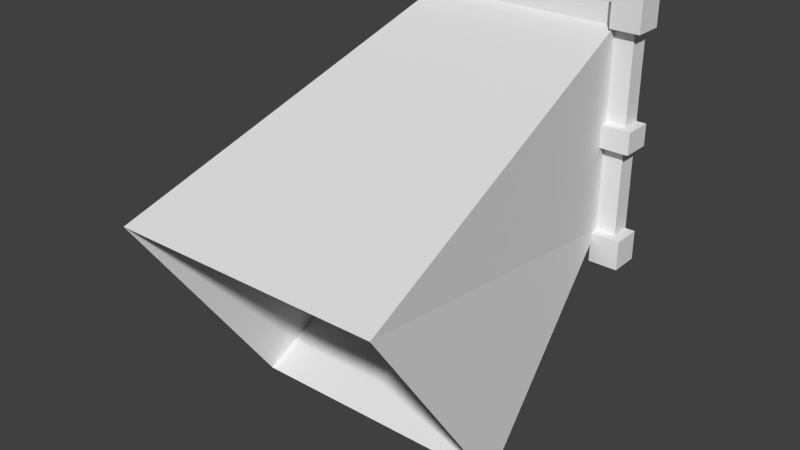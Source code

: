 # Source: Window.blend  (saved by Blender 2.69.0; exported with 4.5.12 LTS)
import bpy
from mathutils import Matrix  # noqa: F401  (used for matrix-valued properties, if any)

bpy.ops.wm.read_factory_settings(use_empty=True)
scene = bpy.context.scene
scene.name = 'Scene'

# ---- collections
col_collection_1 = bpy.data.collections.new('Collection 1'); scene.collection.children.link(col_collection_1)

# ---- materials (node trees are filled in below, after node groups)
mat_godray = bpy.data.materials.new('Godray')
mat_godray.alpha_threshold = 0.0
mat_godray.use_transparent_shadow = False
mat_godray.roughness = 0.5
mat_godray.line_color = (0.0, 0.0, 0.0, 1.0)
mat_window = bpy.data.materials.new('Window')
mat_window.alpha_threshold = 0.0
mat_window.use_transparent_shadow = False
mat_window.roughness = 0.5
mat_window.line_color = (0.0, 0.0, 0.0, 1.0)

# ---- material node trees

# ---- world
world_world = bpy.data.worlds.new('World'); scene.world = world_world
world_world.color = (0.05088, 0.05088, 0.05088)
world_world.use_sun_shadow = False
world_world.sun_shadow_jitter_overblur = 0.0
world_world.cycles.sampling_method = 'MANUAL'
world_world.cycles.sample_map_resolution = 256

# ---- meshes
me_plane = bpy.data.meshes.new('Plane')
me_plane.from_pydata([(0.5, -0.5, 0.05), (-0.5, -0.5, 0.05), (0.5, 0.5, 0.05), (-0.5, 0.5, 0.05), (0.6728, -1.251, 1.114), (-0.6728, -1.251, 1.114), (0.6728, -0.1489, 1.886), (-0.6728, -0.1489, 1.886)], [], [(0, 4, 6, 2), (3, 7, 5, 1), (2, 6, 7, 3), (1, 5, 4, 0)])
_uv = me_plane.uv_layers.new(name='UVMap')
_uv.uv.foreach_set('vector', [0.01562, 0.6289, 0.01172, 0.9727, 0.3633, 0.9727, 0.2266, 0.4805, 0.6172, 0.007812, 0.6172, 0.5195, 0.9531, 0.4258, 0.8633, 0.09375, 0.2969, 0.01172, 0.2539, 0.5195, 0.6016, 0.5195, 0.5586, 0.01172, 0.6484, 0.6016, 0.6016, 0.9414, 0.9531, 0.9414, 0.9102, 0.6016])
me_plane.materials.append(mat_godray)
me_plane.use_remesh_preserve_volume = False
me_plane.use_remesh_preserve_attributes = False
me_plane.use_mirror_vertex_groups = False
me_plane.update()
me_cube_001 = bpy.data.meshes.new('Cube.001')
me_cube_001.from_pydata([(-0.5, -0.05, -0.5013), (0.5, -0.05, -0.5013), (-0.5, -0.05, 0.4987), (0.5, -0.05, 0.4987), (-0.5, -0.05, 0.04868), (-0.6, 0.05, -0.5013), (-0.6, -0.05, -0.5013), (-0.5, -0.05, 0.5987), (-0.5, 0.05, 0.5987), (0.5, 0.05, 0.5987), (0.5, -0.05, 0.5987), (-0.5, -0.05, -0.6013), (-0.5, 0.05, -0.6013), (0.5, 0.05, -0.6013), (0.5, -0.05, -0.6013), (0.6, 0.05, -0.5013), (0.6, -0.05, -0.5013), (0.6, 0.05, 0.4987), (0.6, -0.05, 0.4987), (0.6, -5.228e-11, 0.4987), (0.5, -0.1, 0.4987), (0.5, -0.1, -0.5013), (-0.6, -0.05, 0.4987), (-0.6, 0.05, 0.4987), (0.5, -0.05, 0.04868), (0.6, 0.05, 0.04868), (0.6, -0.05, 0.04868), (-0.6, -0.05, 0.04868), (-0.6, 0.05, 0.04868), (0.5, -0.05, -0.06132), (0.6, 0.05, -0.06132), (0.6, -0.05, -0.06132), (-0.6, 0.05, -0.06132), (-0.5, -0.05, -0.06132), (-0.6, -0.05, -0.06132), (-0.5, -5.228e-11, 0.04868), (-0.5, -5.228e-11, 0.4987), (-0.5, -5.228e-11, -0.06132), (-0.5, -5.228e-11, -0.5013), (0.5, -5.228e-11, -0.5013), (0.5, -5.228e-11, -0.06132), (0.5, -5.228e-11, 0.04868), (0.5, -5.228e-11, 0.4987), (0.65, 0.05, 0.04868), (0.65, -0.05, 0.04868), (0.65, 0.05, -0.06132), (0.65, -0.05, -0.06132), (0.5, -0.1, 0.04868), (0.6, -0.1, 0.04868), (0.5, -0.1, -0.06132), (0.6, -0.1, -0.06132), (0.65, -0.1, 0.04868), (0.65, -0.1, -0.06132), (0.5, 0.05, -0.6513), (0.5, -0.05, -0.6513), (0.6, 0.05, -0.6513), (0.6, -0.05, -0.6513), (0.65, 0.05, -0.5013), (0.65, -0.05, -0.5013), (0.65, 0.05, -0.6013), (0.65, -0.05, -0.6013), (0.65, 0.05, -0.6513), (0.65, -0.05, -0.6513), (0.5, -0.1, -0.6013), (0.6, -0.1, -0.5013), (0.6, -0.1, -0.6013), (0.5, -0.1, -0.6513), (0.6, -0.1, -0.6513), (0.65, -0.1, -0.5013), (0.65, -0.1, -0.6013), (0.65, -0.1, -0.6513), (0.65, 0.05, 0.4987), (0.65, -0.05, 0.4987), (0.65, 0.05, 0.5987), (0.65, -0.05, 0.5987), (0.5, 0.05, 0.6487), (0.5, -0.05, 0.6487), (0.6, 0.05, 0.6487), (0.6, -0.05, 0.6487), (0.65, 0.05, 0.6487), (0.65, -0.05, 0.6487), (0.5, -0.1, 0.5987), (0.6, -0.1, 0.4987), (0.6, -0.1, 0.5987), (0.65, -0.1, 0.4987), (0.65, -0.1, 0.5987), (0.5, -0.1, 0.6487), (0.6, -0.1, 0.6487), (0.65, -0.1, 0.6487), (-0.65, -0.05, 0.4987), (-0.65, 0.05, 0.4987), (-0.65, -0.05, 0.5987), (-0.65, 0.05, 0.5987), (-0.5, -0.05, 0.6487), (-0.5, 0.05, 0.6487), (-0.6, -0.05, 0.6487), (-0.6, 0.05, 0.6487), (-0.65, -0.05, 0.6487), (-0.65, 0.05, 0.6487), (-0.5, -0.1, 0.4987), (-0.5, -0.1, 0.5987), (-0.6, -0.1, 0.4987), (-0.6, -0.1, 0.5987), (-0.65, -0.1, 0.4987), (-0.65, -0.1, 0.5987), (-0.5, -0.1, 0.6487), (-0.6, -0.1, 0.6487), (-0.65, -0.1, 0.6487), (-0.5, -0.1, 0.04868), (-0.6, -0.1, 0.04868), (-0.5, -0.1, -0.06132), (-0.6, -0.1, -0.06132), (-0.65, -0.05, 0.04868), (-0.65, 0.05, 0.04868), (-0.65, 0.05, -0.06132), (-0.65, -0.05, -0.06132), (-0.65, -0.1, 0.04868), (-0.65, -0.1, -0.06132), (-0.5, -0.1, -0.5013), (-0.6, -0.1, -0.5013), (-0.5, -0.1, -0.6013), (-0.6, -0.1, -0.6013), (-0.5, -0.05, -0.6513), (-0.5, 0.05, -0.6513), (-0.6, -0.05, -0.6513), (-0.6, 0.05, -0.6513), (-0.5, -0.1, -0.6513), (-0.6, -0.1, -0.6513), (-0.65, 0.05, -0.5013), (-0.65, -0.05, -0.5013), (-0.65, -0.05, -0.6013), (-0.65, 0.05, -0.6013), (-0.65, -0.1, -0.5013), (-0.65, -0.1, -0.6013), (-0.65, -0.05, -0.6513), (-0.65, 0.05, -0.6513), (-0.65, -0.1, -0.6513)], [(19, 18), (19, 17)], [(97, 91, 104, 107), (120, 121, 127, 126), (18, 72, 84, 82), (9, 10, 76, 75), (2, 3, 10, 7), (14, 54, 66, 63), (1, 0, 11, 14), (121, 119, 132, 133), (60, 58, 68, 69), (78, 76, 86, 87), (29, 1, 16, 31), (119, 6, 129, 132), (93, 95, 106, 105), (95, 97, 107, 106), (4, 2, 22, 27), (18, 26, 25, 17), (3, 24, 26, 18), (34, 33, 110, 111), (31, 46, 52, 50), (109, 27, 112, 116), (0, 33, 34, 6), (35, 4, 33, 37), (38, 37, 33, 0), (39, 38, 0, 1), (39, 1, 29, 40), (41, 40, 29, 24), (42, 41, 24, 3), (36, 42, 3, 2), (2, 4, 35, 36), (35, 37, 38, 39, 40, 41, 42, 36), (26, 44, 43, 25), (44, 26, 48, 51), (46, 45, 43, 44), (46, 31, 30, 45), (47, 49, 50, 48), (48, 50, 52, 51), (46, 44, 51, 52), (29, 31, 50, 49), (24, 29, 49, 47), (26, 24, 47, 48), (62, 60, 69, 70), (58, 16, 64, 68), (21, 63, 65, 64), (65, 67, 70, 69), (65, 63, 66, 67), (64, 65, 69, 68), (54, 56, 67, 66), (1, 14, 63, 21), (16, 1, 21, 64), (56, 62, 70, 67), (80, 78, 87, 88), (76, 10, 81, 86), (81, 20, 82, 83), (83, 82, 84, 85), (83, 85, 88, 87), (81, 83, 87, 86), (72, 74, 85, 84), (74, 80, 88, 85), (10, 3, 20, 81), (3, 18, 82, 20), (7, 93, 105, 100), (91, 92, 90, 89), (23, 22, 89, 90), (22, 23, 28, 27), (113, 112, 27, 28), (99, 100, 102, 101), (101, 102, 104, 103), (102, 100, 105, 106), (104, 102, 106, 107), (89, 22, 101, 103), (91, 89, 103, 104), (22, 2, 99, 101), (2, 7, 100, 99), (110, 108, 109, 111), (33, 4, 108, 110), (4, 27, 109, 108), (113, 114, 115, 112), (32, 34, 115, 114), (112, 115, 117, 116), (34, 111, 117, 115), (111, 109, 116, 117), (5, 6, 34, 32), (128, 129, 6, 5), (128, 131, 130, 129), (130, 131, 135, 134), (125, 124, 134, 135), (120, 118, 119, 121), (11, 0, 118, 120), (11, 120, 126, 122), (0, 6, 119, 118), (123, 122, 124, 125), (122, 123, 12, 11), (124, 122, 126, 127), (124, 127, 136, 134), (13, 14, 11, 12), (54, 14, 13, 53), (129, 130, 133, 132), (54, 53, 55, 56), (56, 55, 61, 62), (133, 130, 134, 136), (60, 62, 61, 59), (57, 58, 60, 59), (58, 57, 15, 16), (15, 30, 31, 16), (127, 121, 133, 136), (78, 77, 75, 76), (80, 79, 77, 78), (74, 73, 79, 80), (17, 71, 72, 18), (73, 74, 72, 71), (92, 91, 97, 98), (98, 97, 95, 96), (96, 95, 93, 94), (93, 7, 8, 94), (8, 7, 10, 9)])
_uv = me_cube_001.uv_layers.new(name='UVMap')
_uv.uv.foreach_set('vector', [0.9844, 0.7383, 0.957, 0.7383, 0.957, 0.7109, 0.9844, 0.7109, 0.7695, 0.5078, 0.7148, 0.5078, 0.7148, 0.4805, 0.7695, 0.4805, 0.9297, 0.8867, 0.9297, 0.9141, 0.9023, 0.9141, 0.9023, 0.8867, 0.7383, 0.8047, 0.793, 0.8047, 0.793, 0.832, 0.7383, 0.832, 0.007812, 0.707, 0.5469, 0.707, 0.5469, 0.7617, 0.007812, 0.7617, 0.6094, 0.8281, 0.6094, 0.8008, 0.6367, 0.8008, 0.6367, 0.8281, 0.5469, 0.6523, 0.007812, 0.6523, 0.007812, 0.6016, 0.5469, 0.6016, 0.7148, 0.5078, 0.7148, 0.5625, 0.6875, 0.5625, 0.6875, 0.5078, 0.7461, 0.6641, 0.7461, 0.7188, 0.7188, 0.7188, 0.7188, 0.6641, 0.793, 0.8867, 0.793, 0.832, 0.8203, 0.832, 0.8203, 0.8867, 0.582, 0.2422, 0.582, 0.007812, 0.6367, 0.007812, 0.6367, 0.2422, 0.7148, 0.5625, 0.7148, 0.5898, 0.6875, 0.5898, 0.6875, 0.5625, 0.8203, 0.6055, 0.875, 0.6055, 0.875, 0.6289, 0.8203, 0.6289, 0.875, 0.6055, 0.9023, 0.6016, 0.9023, 0.6289, 0.875, 0.6289, 0.9648, 0.3008, 0.9648, 0.5469, 0.9102, 0.5469, 0.9102, 0.3008, 0.6367, 0.5469, 0.6367, 0.3008, 0.6914, 0.3008, 0.6914, 0.5469, 0.582, 0.5469, 0.582, 0.3008, 0.6367, 0.3008, 0.6367, 0.5469, 0.3398, 0.8555, 0.3906, 0.8555, 0.3906, 0.8828, 0.3398, 0.8828, 0.09766, 0.8477, 0.125, 0.8477, 0.125, 0.875, 0.09766, 0.875, 0.3398, 0.9414, 0.3398, 0.9688, 0.3125, 0.9688, 0.3125, 0.9414, 0.9648, 0.007812, 0.9648, 0.2422, 0.9102, 0.2422, 0.9102, 0.007812, 0.9922, 0.3008, 0.9648, 0.3008, 0.9648, 0.2422, 0.9922, 0.2422, 0.9922, 0.007812, 0.9922, 0.2422, 0.9648, 0.2422, 0.9648, 0.007812, 0.5469, 0.6797, 0.007812, 0.6797, 0.007812, 0.6523, 0.5469, 0.6523, 0.5547, 0.007812, 0.582, 0.007812, 0.582, 0.2422, 0.5547, 0.2422, 0.5547, 0.3008, 0.5547, 0.2422, 0.582, 0.2422, 0.582, 0.3008, 0.5469, 0.5469, 0.5547, 0.3008, 0.582, 0.3008, 0.582, 0.5469, 0.007812, 0.6797, 0.5469, 0.6797, 0.5469, 0.707, 0.007812, 0.707, 0.9648, 0.5469, 0.9648, 0.3008, 0.9922, 0.3008, 0.9922, 0.5469, 0.3047, 0.007812, 0.2461, 0.007812, 0.007812, 0.007812, 0.007812, 0.5469, 0.2461, 0.5469, 0.3047, 0.5469, 0.5469, 0.5469, 0.5469, 0.007812, 0.1523, 0.9609, 0.1523, 0.9336, 0.207, 0.9336, 0.207, 0.9609, 0.125, 0.9609, 0.09766, 0.9609, 0.09766, 0.9336, 0.125, 0.9336, 0.1523, 0.875, 0.207, 0.875, 0.207, 0.9336, 0.1523, 0.9336, 0.1523, 0.875, 0.1523, 0.8477, 0.207, 0.8477, 0.207, 0.875, 0.04297, 0.9336, 0.04297, 0.875, 0.09766, 0.875, 0.09766, 0.9336, 0.09766, 0.9336, 0.09766, 0.875, 0.125, 0.875, 0.125, 0.9336, 0.1523, 0.875, 0.1523, 0.9336, 0.125, 0.9336, 0.125, 0.875, 0.04297, 0.8477, 0.09766, 0.8477, 0.09766, 0.875, 0.04297, 0.875, 0.01562, 0.9336, 0.01562, 0.875, 0.04297, 0.875, 0.04297, 0.9336, 0.09766, 0.9609, 0.04297, 0.9609, 0.04297, 0.9336, 0.09766, 0.9336, 0.7461, 0.6367, 0.7461, 0.6641, 0.7188, 0.6641, 0.7188, 0.6367, 0.7461, 0.7188, 0.7461, 0.7461, 0.7188, 0.7461, 0.7188, 0.7188, 0.7188, 0.8008, 0.6641, 0.8008, 0.6641, 0.7461, 0.7188, 0.7461, 0.6641, 0.7461, 0.6367, 0.7461, 0.6367, 0.7188, 0.6641, 0.7188, 0.6641, 0.7461, 0.6641, 0.8008, 0.6367, 0.8008, 0.6367, 0.7461, 0.7188, 0.7461, 0.6641, 0.7461, 0.6641, 0.7188, 0.7188, 0.7188, 0.6094, 0.8008, 0.6094, 0.7461, 0.6367, 0.7461, 0.6367, 0.8008, 0.6094, 0.8828, 0.6094, 0.8281, 0.6367, 0.8281, 0.6367, 0.8828, 0.7461, 0.7461, 0.7461, 0.8008, 0.7188, 0.8008, 0.7188, 0.7461, 0.6094, 0.7461, 0.6094, 0.7188, 0.6367, 0.7188, 0.6367, 0.7461, 0.793, 0.9141, 0.793, 0.8867, 0.8203, 0.8867, 0.8203, 0.9141, 0.793, 0.832, 0.793, 0.8047, 0.8203, 0.8047, 0.8203, 0.832, 0.8477, 0.832, 0.9023, 0.832, 0.9023, 0.8867, 0.8477, 0.8867, 0.8477, 0.8867, 0.9023, 0.8867, 0.9023, 0.9141, 0.8477, 0.9141, 0.8477, 0.8867, 0.8477, 0.9141, 0.8203, 0.9141, 0.8203, 0.8867, 0.8477, 0.832, 0.8477, 0.8867, 0.8203, 0.8867, 0.8203, 0.832, 0.9297, 0.9141, 0.9297, 0.9688, 0.9023, 0.9688, 0.9023, 0.9141, 0.9297, 0.9688, 0.9297, 0.9961, 0.9023, 0.9961, 0.9023, 0.9688, 0.793, 0.8047, 0.793, 0.7539, 0.8203, 0.7539, 0.8203, 0.8047, 0.9297, 0.832, 0.9297, 0.8867, 0.9023, 0.8867, 0.9023, 0.832, 0.7969, 0.6055, 0.8203, 0.6055, 0.8203, 0.6289, 0.7969, 0.6289, 0.957, 0.7383, 0.957, 0.793, 0.9023, 0.793, 0.9023, 0.7383, 0.875, 0.793, 0.875, 0.7383, 0.9023, 0.7383, 0.9023, 0.793, 0.9102, 0.5469, 0.8555, 0.5469, 0.8555, 0.3008, 0.9102, 0.3008, 0.2305, 0.9414, 0.2852, 0.9414, 0.2852, 0.9688, 0.2305, 0.9688, 0.8242, 0.7109, 0.8242, 0.6562, 0.875, 0.6562, 0.875, 0.7109, 0.875, 0.7109, 0.875, 0.6562, 0.9023, 0.6562, 0.9023, 0.7109, 0.875, 0.6562, 0.8242, 0.6562, 0.8203, 0.6289, 0.875, 0.6289, 0.9023, 0.6562, 0.875, 0.6562, 0.875, 0.6289, 0.9023, 0.6289, 0.9023, 0.7383, 0.875, 0.7383, 0.875, 0.7109, 0.9023, 0.7109, 0.957, 0.7383, 0.9023, 0.7383, 0.9023, 0.7109, 0.957, 0.7109, 0.875, 0.7383, 0.8242, 0.7383, 0.8242, 0.7109, 0.875, 0.7109, 0.7422, 0.6055, 0.7969, 0.6055, 0.7969, 0.6289, 0.7422, 0.6289, 0.3906, 0.8828, 0.3906, 0.9414, 0.3398, 0.9414, 0.3398, 0.8828, 0.418, 0.8828, 0.418, 0.9414, 0.3906, 0.9414, 0.3906, 0.8828, 0.3906, 0.9688, 0.3398, 0.9688, 0.3398, 0.9414, 0.3906, 0.9414, 0.2305, 0.9414, 0.2305, 0.8828, 0.2852, 0.8828, 0.2852, 0.9414, 0.2305, 0.8555, 0.2852, 0.8555, 0.2852, 0.8828, 0.2305, 0.8828, 0.2852, 0.9414, 0.2852, 0.8828, 0.3125, 0.8828, 0.3125, 0.9414, 0.3398, 0.8555, 0.3398, 0.8828, 0.3125, 0.8828, 0.3125, 0.8555, 0.3398, 0.8828, 0.3398, 0.9414, 0.3125, 0.9414, 0.3125, 0.8828, 0.8555, 0.007812, 0.9102, 0.007812, 0.9102, 0.2422, 0.8555, 0.2422, 0.6875, 0.6445, 0.6875, 0.5898, 0.7148, 0.5898, 0.7148, 0.6445, 0.6875, 0.6445, 0.6367, 0.6445, 0.6367, 0.5898, 0.6875, 0.5898, 0.6367, 0.5898, 0.6367, 0.6445, 0.6094, 0.6445, 0.6094, 0.5898, 0.7148, 0.4023, 0.7148, 0.4531, 0.6875, 0.4531, 0.6875, 0.4023, 0.7695, 0.5078, 0.7695, 0.5625, 0.7148, 0.5625, 0.7148, 0.5078, 0.7969, 0.4531, 0.8516, 0.4531, 0.8516, 0.4805, 0.7969, 0.4805, 0.7969, 0.4531, 0.7969, 0.4805, 0.7695, 0.4805, 0.7695, 0.4531, 0.7695, 0.5898, 0.7148, 0.5898, 0.7148, 0.5625, 0.7695, 0.5625, 0.7695, 0.4023, 0.7695, 0.4531, 0.7148, 0.4531, 0.7148, 0.4023, 0.7695, 0.4531, 0.7695, 0.4023, 0.7969, 0.4023, 0.7969, 0.4531, 0.7148, 0.4531, 0.7695, 0.4531, 0.7695, 0.4805, 0.7148, 0.4805, 0.7148, 0.4531, 0.7148, 0.4805, 0.6875, 0.4805, 0.6875, 0.4531, 0.5469, 0.5469, 0.5469, 0.6016, 0.007812, 0.6016, 0.007812, 0.5469, 0.6094, 0.8008, 0.6094, 0.8281, 0.5547, 0.8281, 0.5547, 0.8008, 0.6875, 0.5898, 0.6367, 0.5898, 0.6367, 0.5625, 0.6875, 0.5625, 0.6094, 0.8008, 0.5547, 0.8008, 0.5547, 0.7461, 0.6094, 0.7461, 0.6094, 0.7461, 0.5547, 0.7461, 0.5547, 0.7188, 0.6094, 0.7188, 0.6367, 0.5625, 0.6367, 0.5898, 0.6094, 0.5898, 0.6094, 0.5625, 0.7461, 0.6641, 0.7461, 0.6367, 0.8008, 0.6367, 0.8008, 0.6641, 0.8008, 0.7188, 0.7461, 0.7188, 0.7461, 0.6641, 0.8008, 0.6641, 0.7461, 0.7188, 0.8008, 0.7188, 0.8008, 0.7461, 0.7461, 0.7461, 0.6914, 0.007812, 0.6914, 0.2422, 0.6367, 0.2422, 0.6367, 0.007812, 0.7148, 0.4805, 0.7148, 0.5078, 0.6875, 0.5078, 0.6875, 0.4805, 0.793, 0.8867, 0.7383, 0.8867, 0.7383, 0.832, 0.793, 0.832, 0.793, 0.9141, 0.7383, 0.9141, 0.7383, 0.8867, 0.793, 0.8867, 0.9297, 0.9688, 0.9844, 0.9688, 0.9844, 0.9961, 0.9297, 0.9961, 0.9844, 0.8867, 0.9844, 0.9141, 0.9297, 0.9141, 0.9297, 0.8867, 0.9844, 0.9688, 0.9297, 0.9688, 0.9297, 0.9141, 0.9844, 0.9141, 0.957, 0.793, 0.957, 0.7383, 0.9844, 0.7383, 0.9844, 0.793, 0.9023, 0.5508, 0.9023, 0.6016, 0.875, 0.6055, 0.875, 0.5508, 0.875, 0.5508, 0.875, 0.6055, 0.8203, 0.6055, 0.8203, 0.5508, 0.8203, 0.6055, 0.7969, 0.6055, 0.7969, 0.5508, 0.8203, 0.5508, 0.007812, 0.8164, 0.007812, 0.7617, 0.5469, 0.7617, 0.5469, 0.8164])
me_cube_001.materials.append(mat_window)
me_cube_001.use_remesh_preserve_volume = False
me_cube_001.use_remesh_preserve_attributes = False
me_cube_001.use_mirror_vertex_groups = False
me_cube_001.update()

# ---- objects
ob_goodray = bpy.data.objects.new('Goodray', me_plane)
ob_window = bpy.data.objects.new('Window', me_cube_001)

# ---- transforms, parenting, visibility, modifiers, constraints
ob_goodray.location = (0.0, 0.0, 0.0)
ob_goodray.rotation_euler = (1.571, -0.0, -0.0)
ob_goodray.lineart.crease_threshold = 0.0
ob_window.location = (0.0, 0.0, 0.0)
ob_window.lineart.crease_threshold = 0.0

# ---- collection membership
col_collection_1.objects.link(ob_goodray)
col_collection_1.objects.link(ob_window)

# ---- scene / render settings (as saved in the file)
scene.frame_start = 1; scene.frame_end = 250; scene.frame_set(1)
scene.render.engine = 'BLENDER_EEVEE_NEXT'
scene.render.image_settings.compression = 90
scene.render.resolution_percentage = 50
scene.render.dither_intensity = 0.0
scene.cycles.use_denoising = False
scene.cycles.samples = 10
scene.cycles.sampling_pattern = 'TABULATED_SOBOL'
scene.cycles.light_sampling_threshold = 0.0
scene.cycles.use_adaptive_sampling = False
scene.cycles.use_light_tree = False
scene.cycles.blur_glossy = 0.0
scene.cycles.volume_bounces = 1
scene.cycles.pixel_filter_type = 'GAUSSIAN'
scene.cycles.sample_clamp_indirect = 0.0
scene.view_settings.view_transform = 'Standard'
bpy.context.view_layer.update()

# ---- added for rendering (the .blend has no active camera and no usable light): camera, sun
cam_auto = bpy.data.cameras.new('AutoCamera')
cam_auto.lens = 50.0
cam_auto.sensor_width = 36.0
cam_auto.clip_end = 1000.0
ob_auto_camera = bpy.data.objects.new('AutoCamera', cam_auto)
scene.collection.objects.link(ob_auto_camera)
ob_auto_camera.location = (2.8014, -4.27963, 1.9399)
ob_auto_camera.rotation_euler = (1.09748, -7.21219e-08, 0.694738)
scene.camera = ob_auto_camera
light_auto_sun = bpy.data.lights.new('AutoSun', 'SUN')
light_auto_sun.energy = 3.0
light_auto_sun.angle = 0.0523599
ob_auto_sun = bpy.data.objects.new('AutoSun', light_auto_sun)
scene.collection.objects.link(ob_auto_sun)
ob_auto_sun.rotation_euler = (0.872665, 0.174533, 0.523599)
bpy.context.view_layer.update()
